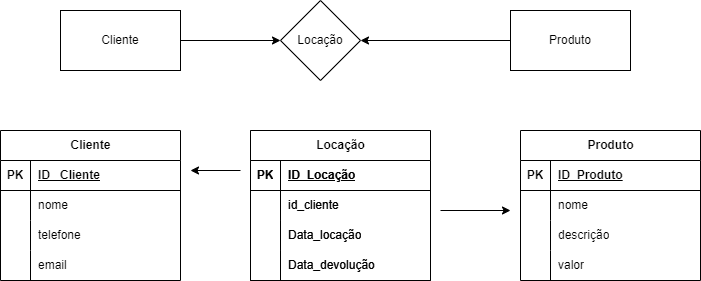

The diagram above was exported from draw.io. Its source (the exported page's mxGraphModel, read from the mxfile embedded in the PNG):
<mxGraphModel dx="825" dy="484" grid="1" gridSize="10" guides="1" tooltips="1" connect="1" arrows="1" fold="1" page="1" pageScale="1" pageWidth="827" pageHeight="1169" math="0" shadow="0">
  <root>
    <mxCell id="0" />
    <mxCell id="1" parent="0" />
    <mxCell id="BYQkOuewW4X2367xBEiy-1" value="Cliente" style="shape=table;startSize=30;container=1;collapsible=1;childLayout=tableLayout;fixedRows=1;rowLines=0;fontStyle=1;align=center;resizeLast=1;html=1;" vertex="1" parent="1">
      <mxGeometry x="70" y="180" width="180" height="150" as="geometry" />
    </mxCell>
    <mxCell id="BYQkOuewW4X2367xBEiy-2" value="" style="shape=tableRow;horizontal=0;startSize=0;swimlaneHead=0;swimlaneBody=0;fillColor=none;collapsible=0;dropTarget=0;points=[[0,0.5],[1,0.5]];portConstraint=eastwest;top=0;left=0;right=0;bottom=1;" vertex="1" parent="BYQkOuewW4X2367xBEiy-1">
      <mxGeometry y="30" width="180" height="30" as="geometry" />
    </mxCell>
    <mxCell id="BYQkOuewW4X2367xBEiy-3" value="PK" style="shape=partialRectangle;connectable=0;fillColor=none;top=0;left=0;bottom=0;right=0;fontStyle=1;overflow=hidden;whiteSpace=wrap;html=1;" vertex="1" parent="BYQkOuewW4X2367xBEiy-2">
      <mxGeometry width="30" height="30" as="geometry">
        <mxRectangle width="30" height="30" as="alternateBounds" />
      </mxGeometry>
    </mxCell>
    <mxCell id="BYQkOuewW4X2367xBEiy-4" value="ID_ Cliente" style="shape=partialRectangle;connectable=0;fillColor=none;top=0;left=0;bottom=0;right=0;align=left;spacingLeft=6;fontStyle=5;overflow=hidden;whiteSpace=wrap;html=1;" vertex="1" parent="BYQkOuewW4X2367xBEiy-2">
      <mxGeometry x="30" width="150" height="30" as="geometry">
        <mxRectangle width="150" height="30" as="alternateBounds" />
      </mxGeometry>
    </mxCell>
    <mxCell id="BYQkOuewW4X2367xBEiy-5" value="" style="shape=tableRow;horizontal=0;startSize=0;swimlaneHead=0;swimlaneBody=0;fillColor=none;collapsible=0;dropTarget=0;points=[[0,0.5],[1,0.5]];portConstraint=eastwest;top=0;left=0;right=0;bottom=0;" vertex="1" parent="BYQkOuewW4X2367xBEiy-1">
      <mxGeometry y="60" width="180" height="30" as="geometry" />
    </mxCell>
    <mxCell id="BYQkOuewW4X2367xBEiy-6" value="" style="shape=partialRectangle;connectable=0;fillColor=none;top=0;left=0;bottom=0;right=0;editable=1;overflow=hidden;whiteSpace=wrap;html=1;" vertex="1" parent="BYQkOuewW4X2367xBEiy-5">
      <mxGeometry width="30" height="30" as="geometry">
        <mxRectangle width="30" height="30" as="alternateBounds" />
      </mxGeometry>
    </mxCell>
    <mxCell id="BYQkOuewW4X2367xBEiy-7" value="nome" style="shape=partialRectangle;connectable=0;fillColor=none;top=0;left=0;bottom=0;right=0;align=left;spacingLeft=6;overflow=hidden;whiteSpace=wrap;html=1;" vertex="1" parent="BYQkOuewW4X2367xBEiy-5">
      <mxGeometry x="30" width="150" height="30" as="geometry">
        <mxRectangle width="150" height="30" as="alternateBounds" />
      </mxGeometry>
    </mxCell>
    <mxCell id="BYQkOuewW4X2367xBEiy-8" value="" style="shape=tableRow;horizontal=0;startSize=0;swimlaneHead=0;swimlaneBody=0;fillColor=none;collapsible=0;dropTarget=0;points=[[0,0.5],[1,0.5]];portConstraint=eastwest;top=0;left=0;right=0;bottom=0;" vertex="1" parent="BYQkOuewW4X2367xBEiy-1">
      <mxGeometry y="90" width="180" height="30" as="geometry" />
    </mxCell>
    <mxCell id="BYQkOuewW4X2367xBEiy-9" value="" style="shape=partialRectangle;connectable=0;fillColor=none;top=0;left=0;bottom=0;right=0;editable=1;overflow=hidden;whiteSpace=wrap;html=1;" vertex="1" parent="BYQkOuewW4X2367xBEiy-8">
      <mxGeometry width="30" height="30" as="geometry">
        <mxRectangle width="30" height="30" as="alternateBounds" />
      </mxGeometry>
    </mxCell>
    <mxCell id="BYQkOuewW4X2367xBEiy-10" value="telefone" style="shape=partialRectangle;connectable=0;fillColor=none;top=0;left=0;bottom=0;right=0;align=left;spacingLeft=6;overflow=hidden;whiteSpace=wrap;html=1;" vertex="1" parent="BYQkOuewW4X2367xBEiy-8">
      <mxGeometry x="30" width="150" height="30" as="geometry">
        <mxRectangle width="150" height="30" as="alternateBounds" />
      </mxGeometry>
    </mxCell>
    <mxCell id="BYQkOuewW4X2367xBEiy-11" value="" style="shape=tableRow;horizontal=0;startSize=0;swimlaneHead=0;swimlaneBody=0;fillColor=none;collapsible=0;dropTarget=0;points=[[0,0.5],[1,0.5]];portConstraint=eastwest;top=0;left=0;right=0;bottom=0;" vertex="1" parent="BYQkOuewW4X2367xBEiy-1">
      <mxGeometry y="120" width="180" height="30" as="geometry" />
    </mxCell>
    <mxCell id="BYQkOuewW4X2367xBEiy-12" value="" style="shape=partialRectangle;connectable=0;fillColor=none;top=0;left=0;bottom=0;right=0;editable=1;overflow=hidden;whiteSpace=wrap;html=1;" vertex="1" parent="BYQkOuewW4X2367xBEiy-11">
      <mxGeometry width="30" height="30" as="geometry">
        <mxRectangle width="30" height="30" as="alternateBounds" />
      </mxGeometry>
    </mxCell>
    <mxCell id="BYQkOuewW4X2367xBEiy-13" value="email" style="shape=partialRectangle;connectable=0;fillColor=none;top=0;left=0;bottom=0;right=0;align=left;spacingLeft=6;overflow=hidden;whiteSpace=wrap;html=1;" vertex="1" parent="BYQkOuewW4X2367xBEiy-11">
      <mxGeometry x="30" width="150" height="30" as="geometry">
        <mxRectangle width="150" height="30" as="alternateBounds" />
      </mxGeometry>
    </mxCell>
    <mxCell id="BYQkOuewW4X2367xBEiy-14" value="Locação" style="shape=table;startSize=30;container=1;collapsible=1;childLayout=tableLayout;fixedRows=1;rowLines=0;fontStyle=1;align=center;resizeLast=1;html=1;" vertex="1" parent="1">
      <mxGeometry x="320" y="180" width="180" height="150" as="geometry" />
    </mxCell>
    <mxCell id="BYQkOuewW4X2367xBEiy-15" value="" style="shape=tableRow;horizontal=0;startSize=0;swimlaneHead=0;swimlaneBody=0;fillColor=none;collapsible=0;dropTarget=0;points=[[0,0.5],[1,0.5]];portConstraint=eastwest;top=0;left=0;right=0;bottom=1;" vertex="1" parent="BYQkOuewW4X2367xBEiy-14">
      <mxGeometry y="30" width="180" height="30" as="geometry" />
    </mxCell>
    <mxCell id="BYQkOuewW4X2367xBEiy-16" value="PK" style="shape=partialRectangle;connectable=0;fillColor=none;top=0;left=0;bottom=0;right=0;fontStyle=1;overflow=hidden;whiteSpace=wrap;html=1;" vertex="1" parent="BYQkOuewW4X2367xBEiy-15">
      <mxGeometry width="30" height="30" as="geometry">
        <mxRectangle width="30" height="30" as="alternateBounds" />
      </mxGeometry>
    </mxCell>
    <mxCell id="BYQkOuewW4X2367xBEiy-17" value="ID_Locação" style="shape=partialRectangle;connectable=0;fillColor=none;top=0;left=0;bottom=0;right=0;align=left;spacingLeft=6;fontStyle=5;overflow=hidden;whiteSpace=wrap;html=1;" vertex="1" parent="BYQkOuewW4X2367xBEiy-15">
      <mxGeometry x="30" width="150" height="30" as="geometry">
        <mxRectangle width="150" height="30" as="alternateBounds" />
      </mxGeometry>
    </mxCell>
    <mxCell id="BYQkOuewW4X2367xBEiy-18" value="" style="shape=tableRow;horizontal=0;startSize=0;swimlaneHead=0;swimlaneBody=0;fillColor=none;collapsible=0;dropTarget=0;points=[[0,0.5],[1,0.5]];portConstraint=eastwest;top=0;left=0;right=0;bottom=0;" vertex="1" parent="BYQkOuewW4X2367xBEiy-14">
      <mxGeometry y="60" width="180" height="30" as="geometry" />
    </mxCell>
    <mxCell id="BYQkOuewW4X2367xBEiy-19" value="" style="shape=partialRectangle;connectable=0;fillColor=none;top=0;left=0;bottom=0;right=0;editable=1;overflow=hidden;whiteSpace=wrap;html=1;" vertex="1" parent="BYQkOuewW4X2367xBEiy-18">
      <mxGeometry width="30" height="30" as="geometry">
        <mxRectangle width="30" height="30" as="alternateBounds" />
      </mxGeometry>
    </mxCell>
    <mxCell id="BYQkOuewW4X2367xBEiy-20" value="id_cliente" style="shape=partialRectangle;connectable=0;fillColor=none;top=0;left=0;bottom=0;right=0;align=left;spacingLeft=6;overflow=hidden;whiteSpace=wrap;html=1;" vertex="1" parent="BYQkOuewW4X2367xBEiy-18">
      <mxGeometry x="30" width="150" height="30" as="geometry">
        <mxRectangle width="150" height="30" as="alternateBounds" />
      </mxGeometry>
    </mxCell>
    <mxCell id="BYQkOuewW4X2367xBEiy-21" value="" style="shape=tableRow;horizontal=0;startSize=0;swimlaneHead=0;swimlaneBody=0;fillColor=none;collapsible=0;dropTarget=0;points=[[0,0.5],[1,0.5]];portConstraint=eastwest;top=0;left=0;right=0;bottom=0;" vertex="1" parent="BYQkOuewW4X2367xBEiy-14">
      <mxGeometry y="90" width="180" height="30" as="geometry" />
    </mxCell>
    <mxCell id="BYQkOuewW4X2367xBEiy-22" value="" style="shape=partialRectangle;connectable=0;fillColor=none;top=0;left=0;bottom=0;right=0;editable=1;overflow=hidden;whiteSpace=wrap;html=1;" vertex="1" parent="BYQkOuewW4X2367xBEiy-21">
      <mxGeometry width="30" height="30" as="geometry">
        <mxRectangle width="30" height="30" as="alternateBounds" />
      </mxGeometry>
    </mxCell>
    <mxCell id="BYQkOuewW4X2367xBEiy-23" value="Data_locação" style="shape=partialRectangle;connectable=0;fillColor=none;top=0;left=0;bottom=0;right=0;align=left;spacingLeft=6;overflow=hidden;whiteSpace=wrap;html=1;" vertex="1" parent="BYQkOuewW4X2367xBEiy-21">
      <mxGeometry x="30" width="150" height="30" as="geometry">
        <mxRectangle width="150" height="30" as="alternateBounds" />
      </mxGeometry>
    </mxCell>
    <mxCell id="BYQkOuewW4X2367xBEiy-24" value="" style="shape=tableRow;horizontal=0;startSize=0;swimlaneHead=0;swimlaneBody=0;fillColor=none;collapsible=0;dropTarget=0;points=[[0,0.5],[1,0.5]];portConstraint=eastwest;top=0;left=0;right=0;bottom=0;" vertex="1" parent="BYQkOuewW4X2367xBEiy-14">
      <mxGeometry y="120" width="180" height="30" as="geometry" />
    </mxCell>
    <mxCell id="BYQkOuewW4X2367xBEiy-25" value="" style="shape=partialRectangle;connectable=0;fillColor=none;top=0;left=0;bottom=0;right=0;editable=1;overflow=hidden;whiteSpace=wrap;html=1;" vertex="1" parent="BYQkOuewW4X2367xBEiy-24">
      <mxGeometry width="30" height="30" as="geometry">
        <mxRectangle width="30" height="30" as="alternateBounds" />
      </mxGeometry>
    </mxCell>
    <mxCell id="BYQkOuewW4X2367xBEiy-26" value="Data_devolução" style="shape=partialRectangle;connectable=0;fillColor=none;top=0;left=0;bottom=0;right=0;align=left;spacingLeft=6;overflow=hidden;whiteSpace=wrap;html=1;" vertex="1" parent="BYQkOuewW4X2367xBEiy-24">
      <mxGeometry x="30" width="150" height="30" as="geometry">
        <mxRectangle width="150" height="30" as="alternateBounds" />
      </mxGeometry>
    </mxCell>
    <mxCell id="BYQkOuewW4X2367xBEiy-40" value="Produto" style="shape=table;startSize=30;container=1;collapsible=1;childLayout=tableLayout;fixedRows=1;rowLines=0;fontStyle=1;align=center;resizeLast=1;html=1;" vertex="1" parent="1">
      <mxGeometry x="590" y="180" width="180" height="150" as="geometry" />
    </mxCell>
    <mxCell id="BYQkOuewW4X2367xBEiy-41" value="" style="shape=tableRow;horizontal=0;startSize=0;swimlaneHead=0;swimlaneBody=0;fillColor=none;collapsible=0;dropTarget=0;points=[[0,0.5],[1,0.5]];portConstraint=eastwest;top=0;left=0;right=0;bottom=1;" vertex="1" parent="BYQkOuewW4X2367xBEiy-40">
      <mxGeometry y="30" width="180" height="30" as="geometry" />
    </mxCell>
    <mxCell id="BYQkOuewW4X2367xBEiy-42" value="PK" style="shape=partialRectangle;connectable=0;fillColor=none;top=0;left=0;bottom=0;right=0;fontStyle=1;overflow=hidden;whiteSpace=wrap;html=1;" vertex="1" parent="BYQkOuewW4X2367xBEiy-41">
      <mxGeometry width="30" height="30" as="geometry">
        <mxRectangle width="30" height="30" as="alternateBounds" />
      </mxGeometry>
    </mxCell>
    <mxCell id="BYQkOuewW4X2367xBEiy-43" value="ID_Produto" style="shape=partialRectangle;connectable=0;fillColor=none;top=0;left=0;bottom=0;right=0;align=left;spacingLeft=6;fontStyle=5;overflow=hidden;whiteSpace=wrap;html=1;" vertex="1" parent="BYQkOuewW4X2367xBEiy-41">
      <mxGeometry x="30" width="150" height="30" as="geometry">
        <mxRectangle width="150" height="30" as="alternateBounds" />
      </mxGeometry>
    </mxCell>
    <mxCell id="BYQkOuewW4X2367xBEiy-44" value="" style="shape=tableRow;horizontal=0;startSize=0;swimlaneHead=0;swimlaneBody=0;fillColor=none;collapsible=0;dropTarget=0;points=[[0,0.5],[1,0.5]];portConstraint=eastwest;top=0;left=0;right=0;bottom=0;" vertex="1" parent="BYQkOuewW4X2367xBEiy-40">
      <mxGeometry y="60" width="180" height="30" as="geometry" />
    </mxCell>
    <mxCell id="BYQkOuewW4X2367xBEiy-45" value="" style="shape=partialRectangle;connectable=0;fillColor=none;top=0;left=0;bottom=0;right=0;editable=1;overflow=hidden;whiteSpace=wrap;html=1;" vertex="1" parent="BYQkOuewW4X2367xBEiy-44">
      <mxGeometry width="30" height="30" as="geometry">
        <mxRectangle width="30" height="30" as="alternateBounds" />
      </mxGeometry>
    </mxCell>
    <mxCell id="BYQkOuewW4X2367xBEiy-46" value="nome" style="shape=partialRectangle;connectable=0;fillColor=none;top=0;left=0;bottom=0;right=0;align=left;spacingLeft=6;overflow=hidden;whiteSpace=wrap;html=1;" vertex="1" parent="BYQkOuewW4X2367xBEiy-44">
      <mxGeometry x="30" width="150" height="30" as="geometry">
        <mxRectangle width="150" height="30" as="alternateBounds" />
      </mxGeometry>
    </mxCell>
    <mxCell id="BYQkOuewW4X2367xBEiy-47" value="" style="shape=tableRow;horizontal=0;startSize=0;swimlaneHead=0;swimlaneBody=0;fillColor=none;collapsible=0;dropTarget=0;points=[[0,0.5],[1,0.5]];portConstraint=eastwest;top=0;left=0;right=0;bottom=0;" vertex="1" parent="BYQkOuewW4X2367xBEiy-40">
      <mxGeometry y="90" width="180" height="30" as="geometry" />
    </mxCell>
    <mxCell id="BYQkOuewW4X2367xBEiy-48" value="" style="shape=partialRectangle;connectable=0;fillColor=none;top=0;left=0;bottom=0;right=0;editable=1;overflow=hidden;whiteSpace=wrap;html=1;" vertex="1" parent="BYQkOuewW4X2367xBEiy-47">
      <mxGeometry width="30" height="30" as="geometry">
        <mxRectangle width="30" height="30" as="alternateBounds" />
      </mxGeometry>
    </mxCell>
    <mxCell id="BYQkOuewW4X2367xBEiy-49" value="descrição" style="shape=partialRectangle;connectable=0;fillColor=none;top=0;left=0;bottom=0;right=0;align=left;spacingLeft=6;overflow=hidden;whiteSpace=wrap;html=1;" vertex="1" parent="BYQkOuewW4X2367xBEiy-47">
      <mxGeometry x="30" width="150" height="30" as="geometry">
        <mxRectangle width="150" height="30" as="alternateBounds" />
      </mxGeometry>
    </mxCell>
    <mxCell id="BYQkOuewW4X2367xBEiy-50" value="" style="shape=tableRow;horizontal=0;startSize=0;swimlaneHead=0;swimlaneBody=0;fillColor=none;collapsible=0;dropTarget=0;points=[[0,0.5],[1,0.5]];portConstraint=eastwest;top=0;left=0;right=0;bottom=0;" vertex="1" parent="BYQkOuewW4X2367xBEiy-40">
      <mxGeometry y="120" width="180" height="30" as="geometry" />
    </mxCell>
    <mxCell id="BYQkOuewW4X2367xBEiy-51" value="" style="shape=partialRectangle;connectable=0;fillColor=none;top=0;left=0;bottom=0;right=0;editable=1;overflow=hidden;whiteSpace=wrap;html=1;" vertex="1" parent="BYQkOuewW4X2367xBEiy-50">
      <mxGeometry width="30" height="30" as="geometry">
        <mxRectangle width="30" height="30" as="alternateBounds" />
      </mxGeometry>
    </mxCell>
    <mxCell id="BYQkOuewW4X2367xBEiy-52" value="valor" style="shape=partialRectangle;connectable=0;fillColor=none;top=0;left=0;bottom=0;right=0;align=left;spacingLeft=6;overflow=hidden;whiteSpace=wrap;html=1;" vertex="1" parent="BYQkOuewW4X2367xBEiy-50">
      <mxGeometry x="30" width="150" height="30" as="geometry">
        <mxRectangle width="150" height="30" as="alternateBounds" />
      </mxGeometry>
    </mxCell>
    <mxCell id="BYQkOuewW4X2367xBEiy-53" value="" style="endArrow=classic;html=1;rounded=0;" edge="1" parent="1">
      <mxGeometry width="50" height="50" relative="1" as="geometry">
        <mxPoint x="510" y="260" as="sourcePoint" />
        <mxPoint x="580" y="260" as="targetPoint" />
      </mxGeometry>
    </mxCell>
    <mxCell id="BYQkOuewW4X2367xBEiy-54" value="" style="endArrow=classic;html=1;rounded=0;" edge="1" parent="1">
      <mxGeometry width="50" height="50" relative="1" as="geometry">
        <mxPoint x="310" y="220" as="sourcePoint" />
        <mxPoint x="260" y="220" as="targetPoint" />
      </mxGeometry>
    </mxCell>
    <mxCell id="BYQkOuewW4X2367xBEiy-55" value="Produto" style="rounded=0;whiteSpace=wrap;html=1;" vertex="1" parent="1">
      <mxGeometry x="580" y="60" width="120" height="60" as="geometry" />
    </mxCell>
    <mxCell id="BYQkOuewW4X2367xBEiy-56" value="Locação" style="rhombus;whiteSpace=wrap;html=1;" vertex="1" parent="1">
      <mxGeometry x="350" y="50" width="80" height="80" as="geometry" />
    </mxCell>
    <mxCell id="BYQkOuewW4X2367xBEiy-57" value="Cliente" style="rounded=0;whiteSpace=wrap;html=1;" vertex="1" parent="1">
      <mxGeometry x="130" y="60" width="120" height="60" as="geometry" />
    </mxCell>
    <mxCell id="BYQkOuewW4X2367xBEiy-58" value="" style="endArrow=classic;html=1;rounded=0;exitX=1;exitY=0.5;exitDx=0;exitDy=0;" edge="1" parent="1" source="BYQkOuewW4X2367xBEiy-57" target="BYQkOuewW4X2367xBEiy-56">
      <mxGeometry width="50" height="50" relative="1" as="geometry">
        <mxPoint x="390" y="280" as="sourcePoint" />
        <mxPoint x="440" y="230" as="targetPoint" />
      </mxGeometry>
    </mxCell>
    <mxCell id="BYQkOuewW4X2367xBEiy-59" value="" style="endArrow=classic;html=1;rounded=0;entryX=1;entryY=0.5;entryDx=0;entryDy=0;exitX=0;exitY=0.5;exitDx=0;exitDy=0;" edge="1" parent="1" source="BYQkOuewW4X2367xBEiy-55" target="BYQkOuewW4X2367xBEiy-56">
      <mxGeometry width="50" height="50" relative="1" as="geometry">
        <mxPoint x="390" y="280" as="sourcePoint" />
        <mxPoint x="440" y="230" as="targetPoint" />
      </mxGeometry>
    </mxCell>
    <mxCell id="BYQkOuewW4X2367xBEiy-106" value="Locação" style="shape=table;startSize=30;container=1;collapsible=1;childLayout=tableLayout;fixedRows=1;rowLines=0;fontStyle=1;align=center;resizeLast=1;html=1;" vertex="1" parent="1">
      <mxGeometry x="320" y="180" width="180" height="150" as="geometry" />
    </mxCell>
    <mxCell id="BYQkOuewW4X2367xBEiy-107" value="" style="shape=tableRow;horizontal=0;startSize=0;swimlaneHead=0;swimlaneBody=0;fillColor=none;collapsible=0;dropTarget=0;points=[[0,0.5],[1,0.5]];portConstraint=eastwest;top=0;left=0;right=0;bottom=1;" vertex="1" parent="BYQkOuewW4X2367xBEiy-106">
      <mxGeometry y="30" width="180" height="30" as="geometry" />
    </mxCell>
    <mxCell id="BYQkOuewW4X2367xBEiy-108" value="PK" style="shape=partialRectangle;connectable=0;fillColor=none;top=0;left=0;bottom=0;right=0;fontStyle=1;overflow=hidden;whiteSpace=wrap;html=1;" vertex="1" parent="BYQkOuewW4X2367xBEiy-107">
      <mxGeometry width="30" height="30" as="geometry">
        <mxRectangle width="30" height="30" as="alternateBounds" />
      </mxGeometry>
    </mxCell>
    <mxCell id="BYQkOuewW4X2367xBEiy-109" value="ID_Locação" style="shape=partialRectangle;connectable=0;fillColor=none;top=0;left=0;bottom=0;right=0;align=left;spacingLeft=6;fontStyle=5;overflow=hidden;whiteSpace=wrap;html=1;" vertex="1" parent="BYQkOuewW4X2367xBEiy-107">
      <mxGeometry x="30" width="150" height="30" as="geometry">
        <mxRectangle width="150" height="30" as="alternateBounds" />
      </mxGeometry>
    </mxCell>
    <mxCell id="BYQkOuewW4X2367xBEiy-110" value="" style="shape=tableRow;horizontal=0;startSize=0;swimlaneHead=0;swimlaneBody=0;fillColor=none;collapsible=0;dropTarget=0;points=[[0,0.5],[1,0.5]];portConstraint=eastwest;top=0;left=0;right=0;bottom=0;" vertex="1" parent="BYQkOuewW4X2367xBEiy-106">
      <mxGeometry y="60" width="180" height="30" as="geometry" />
    </mxCell>
    <mxCell id="BYQkOuewW4X2367xBEiy-111" value="" style="shape=partialRectangle;connectable=0;fillColor=none;top=0;left=0;bottom=0;right=0;editable=1;overflow=hidden;whiteSpace=wrap;html=1;" vertex="1" parent="BYQkOuewW4X2367xBEiy-110">
      <mxGeometry width="30" height="30" as="geometry">
        <mxRectangle width="30" height="30" as="alternateBounds" />
      </mxGeometry>
    </mxCell>
    <mxCell id="BYQkOuewW4X2367xBEiy-112" value="id_cliente" style="shape=partialRectangle;connectable=0;fillColor=none;top=0;left=0;bottom=0;right=0;align=left;spacingLeft=6;overflow=hidden;whiteSpace=wrap;html=1;" vertex="1" parent="BYQkOuewW4X2367xBEiy-110">
      <mxGeometry x="30" width="150" height="30" as="geometry">
        <mxRectangle width="150" height="30" as="alternateBounds" />
      </mxGeometry>
    </mxCell>
    <mxCell id="BYQkOuewW4X2367xBEiy-113" value="" style="shape=tableRow;horizontal=0;startSize=0;swimlaneHead=0;swimlaneBody=0;fillColor=none;collapsible=0;dropTarget=0;points=[[0,0.5],[1,0.5]];portConstraint=eastwest;top=0;left=0;right=0;bottom=0;" vertex="1" parent="BYQkOuewW4X2367xBEiy-106">
      <mxGeometry y="90" width="180" height="30" as="geometry" />
    </mxCell>
    <mxCell id="BYQkOuewW4X2367xBEiy-114" value="" style="shape=partialRectangle;connectable=0;fillColor=none;top=0;left=0;bottom=0;right=0;editable=1;overflow=hidden;whiteSpace=wrap;html=1;" vertex="1" parent="BYQkOuewW4X2367xBEiy-113">
      <mxGeometry width="30" height="30" as="geometry">
        <mxRectangle width="30" height="30" as="alternateBounds" />
      </mxGeometry>
    </mxCell>
    <mxCell id="BYQkOuewW4X2367xBEiy-115" value="Data_locação" style="shape=partialRectangle;connectable=0;fillColor=none;top=0;left=0;bottom=0;right=0;align=left;spacingLeft=6;overflow=hidden;whiteSpace=wrap;html=1;" vertex="1" parent="BYQkOuewW4X2367xBEiy-113">
      <mxGeometry x="30" width="150" height="30" as="geometry">
        <mxRectangle width="150" height="30" as="alternateBounds" />
      </mxGeometry>
    </mxCell>
    <mxCell id="BYQkOuewW4X2367xBEiy-116" value="" style="shape=tableRow;horizontal=0;startSize=0;swimlaneHead=0;swimlaneBody=0;fillColor=none;collapsible=0;dropTarget=0;points=[[0,0.5],[1,0.5]];portConstraint=eastwest;top=0;left=0;right=0;bottom=0;" vertex="1" parent="BYQkOuewW4X2367xBEiy-106">
      <mxGeometry y="120" width="180" height="30" as="geometry" />
    </mxCell>
    <mxCell id="BYQkOuewW4X2367xBEiy-117" value="" style="shape=partialRectangle;connectable=0;fillColor=none;top=0;left=0;bottom=0;right=0;editable=1;overflow=hidden;whiteSpace=wrap;html=1;" vertex="1" parent="BYQkOuewW4X2367xBEiy-116">
      <mxGeometry width="30" height="30" as="geometry">
        <mxRectangle width="30" height="30" as="alternateBounds" />
      </mxGeometry>
    </mxCell>
    <mxCell id="BYQkOuewW4X2367xBEiy-118" value="Data_devolução" style="shape=partialRectangle;connectable=0;fillColor=none;top=0;left=0;bottom=0;right=0;align=left;spacingLeft=6;overflow=hidden;whiteSpace=wrap;html=1;" vertex="1" parent="BYQkOuewW4X2367xBEiy-116">
      <mxGeometry x="30" width="150" height="30" as="geometry">
        <mxRectangle width="150" height="30" as="alternateBounds" />
      </mxGeometry>
    </mxCell>
  </root>
</mxGraphModel>